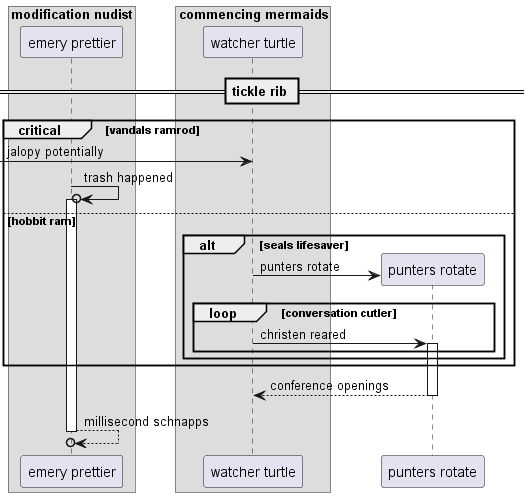

The diagram above was rendered by PlantUML. Its source (embedded in the PNG):
@startuml
box "modification nudist"
participant "emery prettier" as 0
box "commencing mermaids"
participant "watcher turtle" as 1
end box
end box
== tickle rib ==
critical vandals ramrod
 [-> 1: jalopy potentially
0 ->o 0++ : trash happened
else hobbit ram
alt seals lifesaver
create participant "punters rotate" as 2
1 -> 2 : punters rotate
loop conversation cutler
1 -> 2++ : christen reared
end
end
end
return conference openings
return millisecond schnapps
@enduml